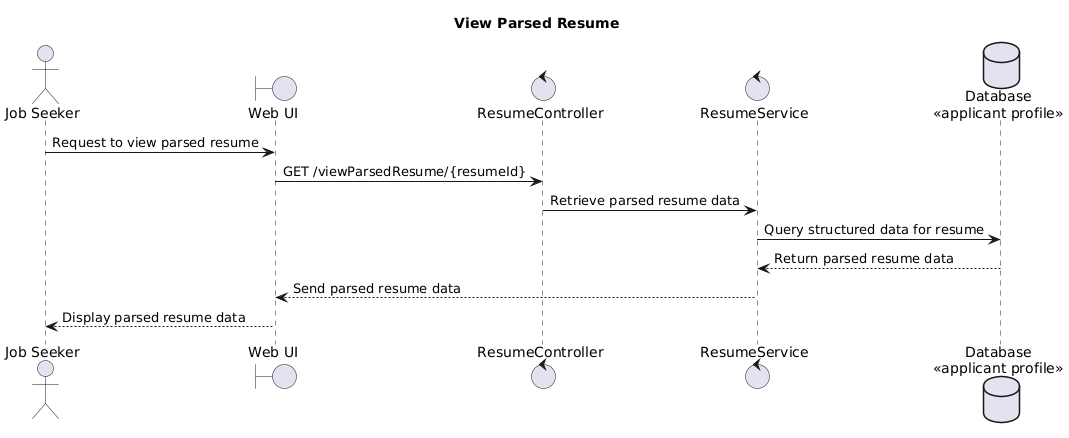

The diagram above was rendered by PlantUML. Its source (embedded in the PNG):
@startuml
title View Parsed Resume

actor JobSeeker as "Job Seeker"
boundary WebUI as "Web UI"
control Controller as "ResumeController"
control Service as "ResumeService"
database Database as "Database\n<<applicant profile>>"

JobSeeker -> WebUI: Request to view parsed resume
WebUI -> Controller: GET /viewParsedResume/{resumeId}
Controller -> Service: Retrieve parsed resume data
Service -> Database: Query structured data for resume
Database --> Service: Return parsed resume data
Service --> WebUI: Send parsed resume data
WebUI --> JobSeeker: Display parsed resume data
@enduml